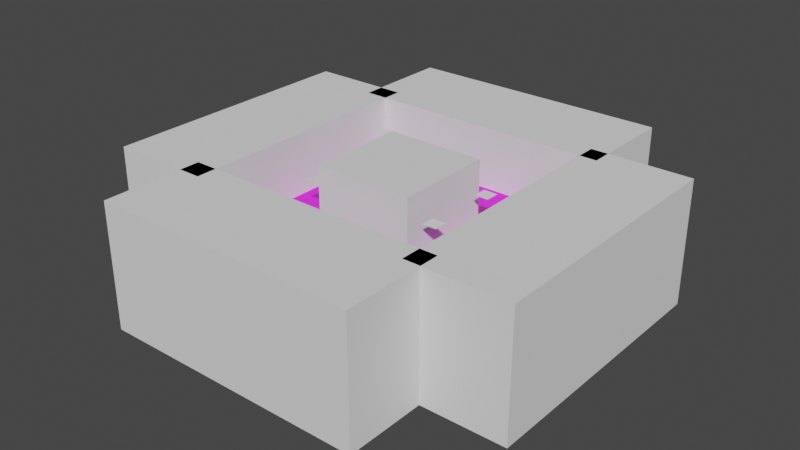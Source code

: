 # Source: level_01.blend  (saved by Blender 3.6.11; exported with 4.5.12 LTS)
import bpy
from mathutils import Matrix  # noqa: F401  (used for matrix-valued properties, if any)

bpy.ops.wm.read_factory_settings(use_empty=True)
scene = bpy.context.scene
scene.name = 'Scene'

# ---- collections
col_barriers = bpy.data.collections.new('barriers'); scene.collection.children.link(col_barriers)
col_spawners = bpy.data.collections.new('spawners'); scene.collection.children.link(col_spawners)

# ---- images (referenced by path relative to the original .blend; pixels are not part of the script)
import os
ASSET_DIR = os.environ.get("B2B_ASSET_DIR", "")  # directory of the original .blend (textures are referenced by path, not embedded)
HERE = os.path.dirname(os.path.abspath(__file__))  # packed textures are extracted next to this script under _unpacked/

def load_image(name, relpath, width, height, colorspace="sRGB"):
    """Load a texture the original file referenced (path relative to the .blend, or extracted next to this script)."""
    p = next((c for c in (os.path.join(HERE, relpath), os.path.join(ASSET_DIR, relpath)) if relpath and os.path.exists(c)), "")
    if p:
        img = bpy.data.images.load(p, check_existing=True)
        img.name = name
    else:  # same state as the original file: an image datablock whose file is absent (Cycles renders it pink)
        img = bpy.data.images.new(name, width, height)
        img.source = "FILE"
        img.filepath = "//" + (relpath or name)
    img.colorspace_settings.name = colorspace
    return img
img_orange_png = load_image('orange.png', 'orange.png', 1024, 1024, 'sRGB')

# ---- materials (node trees are filled in below, after node groups)
mat_material_001 = bpy.data.materials.new('Material.001')
mat_material_001.use_transparent_shadow = False

# ---- material node trees
mat_material_001.use_nodes = True; mat_material_001.node_tree.nodes.clear()
_N = mat_material_001.node_tree.nodes; _L = mat_material_001.node_tree.links
n0 = _N.new('ShaderNodeBsdfPrincipled'); n0.name = 'Principled BSDF'; n0.location = (10, 300)
n0.distribution = 'GGX'
n0.subsurface_method = 'RANDOM_WALK_SKIN'
n0.inputs[3].default_value = 1.45
n0.inputs[27].default_value = (0.0, 0.0, 0.0, 1.0)
n0.inputs[28].default_value = 1.0
n1 = _N.new('ShaderNodeOutputMaterial'); n1.name = 'Material Output'; n1.location = (300, 300)
n2 = _N.new('ShaderNodeTexImage'); n2.name = 'Image Texture'; n2.location = (-190, 260)
n2.image = img_orange_png
_L.new(n0.outputs[0], n1.inputs[0])
_L.new(n2.outputs[0], n0.inputs[0])
n1.is_active_output = True

# ---- world
world_world = bpy.data.worlds.new('World'); scene.world = world_world
world_world.use_nodes = True; world_world.node_tree.nodes.clear()
_N = world_world.node_tree.nodes; _L = world_world.node_tree.links
n0 = _N.new('ShaderNodeOutputWorld'); n0.name = 'World Output'; n0.location = (300, 300)
n1 = _N.new('ShaderNodeBackground'); n1.name = 'Background'; n1.location = (10, 300)
n1.inputs[0].default_value = (0.05088, 0.05088, 0.05088, 1.0)
_L.new(n1.outputs[0], n0.inputs[0])
n0.is_active_output = True
world_world.color = (0.05088, 0.05088, 0.05088)
world_world.use_sun_shadow = False
world_world.sun_shadow_jitter_overblur = 0.0

# ---- meshes
me_cube_floor = bpy.data.meshes.new('Cube.floor')
me_cube_floor.from_pydata([(-16.0, -16.0, -1.0), (-16.0, -16.0, 0.0), (-16.0, 16.0, -1.0), (-16.0, 16.0, 0.0), (16.0, -16.0, -1.0), (16.0, -16.0, 0.0), (16.0, 16.0, -1.0), (16.0, 16.0, 0.0), (6.933, 16.0, -1.0), (-6.933, 16.0, -1.0), (-6.933, 16.0, 0.0), (6.933, 16.0, 0.0), (-6.933, -16.0, -1.0), (6.933, -16.0, -1.0), (6.933, -16.0, 0.0), (-6.933, -16.0, 0.0), (-16.0, 6.933, -1.0), (-16.0, -6.933, -1.0), (-16.0, -6.933, 0.0), (-16.0, 6.933, 0.0), (16.0, -6.933, -1.0), (16.0, 6.933, -1.0), (16.0, 6.933, 0.0), (16.0, -6.933, 0.0), (6.933, 6.933, 0.0), (6.933, -6.933, 0.0), (-6.933, 6.933, 0.0), (-6.933, -6.933, 0.0), (-6.933, 6.933, -1.0), (-6.933, -6.933, -1.0), (6.933, 6.933, -1.0), (6.933, -6.933, -1.0)], [], [(16, 19, 3, 2), (8, 11, 7, 6), (20, 23, 5, 4), (12, 15, 1, 0), (31, 20, 4, 13), (27, 18, 1, 15), (23, 25, 14, 5), (25, 27, 15, 14), (17, 29, 12, 0), (29, 31, 13, 12), (4, 5, 14, 13), (13, 14, 15, 12), (2, 3, 10, 9), (9, 10, 11, 8), (9, 8, 30, 28), (30, 24, 26, 28), (2, 9, 28, 16), (16, 28, 29, 17), (11, 10, 26, 24), (25, 24, 30, 31), (7, 11, 24, 22), (22, 24, 25, 23), (10, 3, 19, 26), (26, 19, 18, 27), (8, 6, 21, 30), (30, 21, 20, 31), (6, 7, 22, 21), (21, 22, 23, 20), (0, 1, 18, 17), (17, 18, 19, 16), (31, 29, 27, 25), (27, 29, 28, 26)])
_uv = me_cube_floor.uv_layers.new(name='UVMap')
_uv.uv.foreach_set('vector', [1.511, -3.067, 1.511, -2.955, 0.5, -2.955, 0.5, -3.067, 1.511, -2.955, 1.511, -2.844, 0.5, -2.844, 0.5, -2.955, 1.511, -2.844, 1.511, -2.732, 0.5, -2.732, 0.5, -2.844, 1.511, -2.732, 1.511, -2.621, 0.5, -2.621, 0.5, -2.732, -2.056, -2.056, -3.067, -2.056, -3.067, -3.067, -2.056, -3.067, -2.056, 1.511, -3.067, 1.511, -3.067, 0.5, -2.056, 0.5, 0.5, 1.511, -0.5106, 1.511, -0.5106, 0.5, 0.5, 0.5, -0.5106, 1.511, -2.056, 1.511, -2.056, 0.5, -0.5106, 0.5, 0.5, -2.056, -0.5106, -2.056, -0.5106, -3.067, 0.5, -3.067, -0.5106, -2.056, -2.056, -2.056, -2.056, -3.067, -0.5106, -3.067, 4.067, -2.732, 4.067, -2.621, 3.056, -2.621, 3.056, -2.732, 3.056, -2.732, 3.056, -2.621, 1.511, -2.621, 1.511, -2.732, 4.067, -2.955, 4.067, -2.844, 3.056, -2.844, 3.056, -2.955, 3.056, -2.955, 3.056, -2.844, 1.511, -2.844, 1.511, -2.955, -0.5106, 0.5, -2.056, 0.5, -2.056, -0.5106, -0.5106, -0.5106, 2.046, -2.621, 2.046, -2.51, 0.5, -2.51, 0.5, -2.621, 0.5, 0.5, -0.5106, 0.5, -0.5106, -0.5106, 0.5, -0.5106, 0.5, -0.5106, -0.5106, -0.5106, -0.5106, -2.056, 0.5, -2.056, -0.5106, 4.067, -2.056, 4.067, -2.056, 3.056, -0.5106, 3.056, 2.046, -2.398, 0.5, -2.398, 0.5, -2.51, 2.046, -2.51, 0.5, 4.067, -0.5106, 4.067, -0.5106, 3.056, 0.5, 3.056, 0.5, 3.056, -0.5106, 3.056, -0.5106, 1.511, 0.5, 1.511, -2.056, 4.067, -3.067, 4.067, -3.067, 3.056, -2.056, 3.056, -2.056, 3.056, -3.067, 3.056, -3.067, 1.511, -2.056, 1.511, -2.056, 0.5, -3.067, 0.5, -3.067, -0.5106, -2.056, -0.5106, -2.056, -0.5106, -3.067, -0.5106, -3.067, -2.056, -2.056, -2.056, 4.067, -2.844, 4.067, -2.732, 3.056, -2.732, 3.056, -2.844, 3.056, -2.844, 3.056, -2.732, 1.511, -2.732, 1.511, -2.844, 4.067, -3.067, 4.067, -2.955, 3.056, -2.955, 3.056, -3.067, 3.056, -3.067, 3.056, -2.955, 1.511, -2.955, 1.511, -3.067, 0.5, -2.398, 2.046, -2.398, 2.046, -2.287, 0.5, -2.287, 0.5, -2.175, 0.5, -2.287, 2.046, -2.287, 2.046, -2.175])
me_cube_floor.materials.append(mat_material_001)
me_cube_floor.update()
me_cube_006 = bpy.data.meshes.new('Cube.006')
me_cube_006.from_pydata([(-7.126, -7.113, -8.752), (-7.126, -7.113, 8.752), (-7.126, 7.113, -8.752), (-7.126, 7.113, 8.752), (7.149, -7.157, -8.752), (7.149, -7.157, 8.752), (7.149, 7.07, -8.752), (7.149, 7.07, 8.752)], [], [(0, 1, 3, 2), (2, 3, 7, 6), (6, 7, 5, 4), (4, 5, 1, 0), (2, 6, 4, 0), (7, 3, 1, 5)])
_uv = me_cube_006.uv_layers.new(name='UVMap')
_uv.uv.foreach_set('vector', [0.375, 0.0, 0.625, 0.0, 0.625, 0.25, 0.375, 0.25, 0.375, 0.25, 0.625, 0.25, 0.625, 0.5, 0.375, 0.5, 0.375, 0.5, 0.625, 0.5, 0.625, 0.75, 0.375, 0.75, 0.375, 0.75, 0.625, 0.75, 0.625, 1.0, 0.375, 1.0, 0.125, 0.5, 0.375, 0.5, 0.375, 0.75, 0.125, 0.75, 0.625, 0.5, 0.875, 0.5, 0.875, 0.75, 0.625, 0.75])
me_cube_006.update()
me_cube_009 = bpy.data.meshes.new('Cube.009')
me_cube_009.from_pydata([(15.95, 18.82, -8.752), (15.95, 18.82, 8.752), (30.18, 18.82, -8.752), (30.18, 18.82, 8.752), (15.95, -18.87, -8.752), (15.95, -18.87, 8.752), (30.18, -18.87, -8.752), (30.18, -18.87, 8.752)], [], [(0, 1, 3, 2), (2, 3, 7, 6), (6, 7, 5, 4), (4, 5, 1, 0), (2, 6, 4, 0), (7, 3, 1, 5)])
_uv = me_cube_009.uv_layers.new(name='UVMap')
_uv.uv.foreach_set('vector', [0.375, 0.0, 0.625, 0.0, 0.625, 0.25, 0.375, 0.25, 0.375, 0.25, 0.625, 0.25, 0.625, 0.5, 0.375, 0.5, 0.375, 0.5, 0.625, 0.5, 0.625, 0.75, 0.375, 0.75, 0.375, 0.75, 0.625, 0.75, 0.625, 1.0, 0.375, 1.0, 0.125, 0.5, 0.375, 0.5, 0.375, 0.75, 0.125, 0.75, 0.625, 0.5, 0.875, 0.5, 0.875, 0.75, 0.625, 0.75])
me_cube_009.update()
me_cube_010 = bpy.data.meshes.new('Cube.010')
me_cube_010.from_pydata([(-19.27, 16.0, -8.752), (-19.27, 16.0, 8.752), (-19.27, 30.22, -8.752), (-19.27, 30.22, 8.752), (18.42, 16.0, -8.752), (18.42, 16.0, 8.752), (18.42, 30.22, -8.752), (18.42, 30.22, 8.752)], [], [(0, 1, 3, 2), (2, 3, 7, 6), (6, 7, 5, 4), (4, 5, 1, 0), (2, 6, 4, 0), (7, 3, 1, 5)])
_uv = me_cube_010.uv_layers.new(name='UVMap')
_uv.uv.foreach_set('vector', [0.375, 0.0, 0.625, 0.0, 0.625, 0.25, 0.375, 0.25, 0.375, 0.25, 0.625, 0.25, 0.625, 0.5, 0.375, 0.5, 0.375, 0.5, 0.625, 0.5, 0.625, 0.75, 0.375, 0.75, 0.375, 0.75, 0.625, 0.75, 0.625, 1.0, 0.375, 1.0, 0.125, 0.5, 0.375, 0.5, 0.375, 0.75, 0.125, 0.75, 0.625, 0.5, 0.875, 0.5, 0.875, 0.75, 0.625, 0.75])
me_cube_010.update()
me_cube_011 = bpy.data.meshes.new('Cube.011')
me_cube_011.from_pydata([(-19.27, -30.19, -8.752), (-19.27, -30.19, 8.752), (-19.27, -15.96, -8.752), (-19.27, -15.96, 8.752), (18.42, -30.19, -8.752), (18.42, -30.19, 8.752), (18.42, -15.96, -8.752), (18.42, -15.96, 8.752)], [], [(0, 1, 3, 2), (2, 3, 7, 6), (6, 7, 5, 4), (4, 5, 1, 0), (2, 6, 4, 0), (7, 3, 1, 5)])
_uv = me_cube_011.uv_layers.new(name='UVMap')
_uv.uv.foreach_set('vector', [0.375, 0.0, 0.625, 0.0, 0.625, 0.25, 0.375, 0.25, 0.375, 0.25, 0.625, 0.25, 0.625, 0.5, 0.375, 0.5, 0.375, 0.5, 0.625, 0.5, 0.625, 0.75, 0.375, 0.75, 0.375, 0.75, 0.625, 0.75, 0.625, 1.0, 0.375, 1.0, 0.125, 0.5, 0.375, 0.5, 0.375, 0.75, 0.125, 0.75, 0.625, 0.5, 0.875, 0.5, 0.875, 0.75, 0.625, 0.75])
me_cube_011.update()
me_cube_012 = bpy.data.meshes.new('Cube.012')
me_cube_012.from_pydata([(-30.28, 18.82, -8.752), (-30.28, 18.82, 8.752), (-16.06, 18.82, -8.752), (-16.06, 18.82, 8.752), (-30.28, -18.87, -8.752), (-30.28, -18.87, 8.752), (-16.06, -18.87, -8.752), (-16.06, -18.87, 8.752)], [], [(0, 1, 3, 2), (2, 3, 7, 6), (6, 7, 5, 4), (4, 5, 1, 0), (2, 6, 4, 0), (7, 3, 1, 5)])
_uv = me_cube_012.uv_layers.new(name='UVMap')
_uv.uv.foreach_set('vector', [0.375, 0.0, 0.625, 0.0, 0.625, 0.25, 0.375, 0.25, 0.375, 0.25, 0.625, 0.25, 0.625, 0.5, 0.375, 0.5, 0.375, 0.5, 0.625, 0.5, 0.625, 0.75, 0.375, 0.75, 0.375, 0.75, 0.625, 0.75, 0.625, 1.0, 0.375, 1.0, 0.125, 0.5, 0.375, 0.5, 0.375, 0.75, 0.125, 0.75, 0.625, 0.5, 0.875, 0.5, 0.875, 0.75, 0.625, 0.75])
me_cube_012.update()
me_spawn_point = bpy.data.meshes.new('spawn_point')
me_spawn_point.from_pydata([(-10.71, 4.15, 5.319), (-8.706, 4.15, 5.319), (-10.71, 6.15, 5.319), (-8.706, 6.15, 5.319)], [], [(0, 1, 3, 2)])
_uv = me_spawn_point.uv_layers.new(name='UVMap')
_uv.uv.foreach_set('vector', [0.0, 0.0, 1.0, 0.0, 1.0, 1.0, 0.0, 1.0])
me_spawn_point.update()
me_spawn_point_001 = bpy.data.meshes.new('spawn_point.001')
me_spawn_point_001.from_pydata([(10.55, 4.15, 5.319), (10.55, 6.15, 5.319), (8.553, 4.15, 5.319), (8.553, 6.15, 5.319)], [], [(0, 1, 3, 2)])
_uv = me_spawn_point_001.uv_layers.new(name='UVMap')
_uv.uv.foreach_set('vector', [0.0, 0.0, 0.0, 1.0, 1.0, 1.0, 1.0, 0.0])
me_spawn_point_001.update()
me_spawn_point_002 = bpy.data.meshes.new('spawn_point.002')
me_spawn_point_002.from_pydata([(-10.68, -4.15, 5.319), (-10.68, -6.15, 5.319), (-8.684, -4.15, 5.319), (-8.684, -6.15, 5.319)], [], [(0, 1, 3, 2)])
_uv = me_spawn_point_002.uv_layers.new(name='UVMap')
_uv.uv.foreach_set('vector', [0.0, 0.0, 0.0, 1.0, 1.0, 1.0, 1.0, 0.0])
me_spawn_point_002.update()
me_spawn_point_003 = bpy.data.meshes.new('spawn_point.003')
me_spawn_point_003.from_pydata([(10.55, -4.15, 5.319), (10.55, -6.15, 5.319), (8.553, -4.15, 5.319), (8.553, -6.15, 5.319)], [], [(0, 2, 3, 1)])
_uv = me_spawn_point_003.uv_layers.new(name='UVMap')
_uv.uv.foreach_set('vector', [0.0, 0.0, 1.0, 0.0, 1.0, 1.0, 0.0, 1.0])
me_spawn_point_003.update()
me_spawn_point_004 = bpy.data.meshes.new('spawn_point.004')
me_spawn_point_004.from_pydata([(-13.98, 11.68, 5.319), (-11.98, 11.68, 5.319), (-13.98, 13.68, 5.319), (-11.98, 13.68, 5.319)], [], [(0, 1, 3, 2)])
_uv = me_spawn_point_004.uv_layers.new(name='UVMap')
_uv.uv.foreach_set('vector', [0.0, 0.0, 1.0, 0.0, 1.0, 1.0, 0.0, 1.0])
me_spawn_point_004.update()
me_spawn_point_005 = bpy.data.meshes.new('spawn_point.005')
me_spawn_point_005.from_pydata([(13.98, 11.68, 5.319), (13.98, 13.68, 5.319), (11.98, 11.68, 5.319), (11.98, 13.68, 5.319)], [], [(0, 1, 3, 2)])
_uv = me_spawn_point_005.uv_layers.new(name='UVMap')
_uv.uv.foreach_set('vector', [0.0, 0.0, 0.0, 1.0, 1.0, 1.0, 1.0, 0.0])
me_spawn_point_005.update()
me_spawn_point_006 = bpy.data.meshes.new('spawn_point.006')
me_spawn_point_006.from_pydata([(-13.98, -11.68, 5.319), (-13.98, -13.68, 5.319), (-11.98, -11.68, 5.319), (-11.98, -13.68, 5.319)], [], [(0, 1, 3, 2)])
_uv = me_spawn_point_006.uv_layers.new(name='UVMap')
_uv.uv.foreach_set('vector', [0.0, 0.0, 0.0, 1.0, 1.0, 1.0, 1.0, 0.0])
me_spawn_point_006.update()
me_spawn_point_007 = bpy.data.meshes.new('spawn_point.007')
me_spawn_point_007.from_pydata([(13.98, -11.68, 5.319), (13.98, -13.68, 5.319), (11.98, -11.68, 5.319), (11.98, -13.68, 5.319)], [], [(0, 2, 3, 1)])
_uv = me_spawn_point_007.uv_layers.new(name='UVMap')
_uv.uv.foreach_set('vector', [0.0, 0.0, 1.0, 0.0, 1.0, 1.0, 0.0, 1.0])
me_spawn_point_007.update()

# ---- objects
ob_cube = bpy.data.objects.new('Cube', me_cube_floor)
ob_cube_invisible_001 = bpy.data.objects.new('Cube.Invisible.001', me_cube_006)
ob_cube_invisible_004 = bpy.data.objects.new('Cube.Invisible.004', me_cube_009)
ob_cube_invisible_006 = bpy.data.objects.new('Cube.Invisible.006', me_cube_010)
ob_cube_invisible_007 = bpy.data.objects.new('Cube.Invisible.007', me_cube_011)
ob_cube_invisible_008 = bpy.data.objects.new('Cube.Invisible.008', me_cube_012)
ob_plane = bpy.data.objects.new('Plane', me_spawn_point)
ob_plane_001 = bpy.data.objects.new('Plane.001', me_spawn_point_001)
ob_plane_002 = bpy.data.objects.new('Plane.002', me_spawn_point_002)
ob_plane_003 = bpy.data.objects.new('Plane.003', me_spawn_point_003)
ob_plane_004 = bpy.data.objects.new('Plane.004', me_spawn_point_004)
ob_plane_005 = bpy.data.objects.new('Plane.005', me_spawn_point_005)
ob_plane_006 = bpy.data.objects.new('Plane.006', me_spawn_point_006)
ob_plane_007 = bpy.data.objects.new('Plane.007', me_spawn_point_007)

# ---- transforms, parenting, visibility, modifiers, constraints
ob_cube.location = (0.0, 0.0, 0.0)
ob_cube_invisible_001.location = (-0.05103, 0.0, 0.0)
ob_cube_invisible_004.location = (0.05953, 0.0, 0.0)
ob_cube_invisible_006.location = (0.05953, 0.0, 0.0)
ob_cube_invisible_007.location = (0.05953, 0.0, 0.0)
ob_cube_invisible_008.location = (0.05953, 0.0, 0.0)
ob_plane.location = (0.0, 0.0, 0.0)
ob_plane_001.location = (0.0, 0.0, 0.0)
ob_plane_002.location = (0.0, 0.0, 0.0)
ob_plane_003.location = (0.0, 0.0, 0.0)
ob_plane_004.location = (0.0, 0.0, 0.0)
ob_plane_005.location = (0.0, 0.0, 0.0)
ob_plane_006.location = (0.0, 0.0, 0.0)
ob_plane_007.location = (0.0, 0.0, 0.0)

# ---- collection membership
scene.collection.objects.link(ob_cube)
col_barriers.objects.link(ob_cube_invisible_001)
col_barriers.objects.link(ob_cube_invisible_004)
col_barriers.objects.link(ob_cube_invisible_006)
col_barriers.objects.link(ob_cube_invisible_007)
col_barriers.objects.link(ob_cube_invisible_008)
col_spawners.objects.link(ob_plane)
col_spawners.objects.link(ob_plane_001)
col_spawners.objects.link(ob_plane_002)
col_spawners.objects.link(ob_plane_003)
col_spawners.objects.link(ob_plane_004)
col_spawners.objects.link(ob_plane_005)
col_spawners.objects.link(ob_plane_006)
col_spawners.objects.link(ob_plane_007)

# ---- scene / render settings (as saved in the file)
scene.frame_start = 1; scene.frame_end = 250; scene.frame_set(2)
scene.render.engine = 'BLENDER_EEVEE_NEXT'
scene.cycles.sampling_pattern = 'TABULATED_SOBOL'
scene.cycles.use_light_tree = False
scene.view_settings.view_transform = 'Filmic'
bpy.context.view_layer.update()

# ---- added for rendering (the .blend has no active camera and no usable light): camera, sun
cam_auto = bpy.data.cameras.new('AutoCamera')
cam_auto.lens = 50.0
cam_auto.sensor_width = 36.0
cam_auto.clip_end = 1416.6
ob_auto_camera = bpy.data.objects.new('AutoCamera', cam_auto)
scene.collection.objects.link(ob_auto_camera)
ob_auto_camera.location = (80.7244, -96.8444, 64.5748)
ob_auto_camera.rotation_euler = (1.09748, -7.21219e-08, 0.694738)
scene.camera = ob_auto_camera
light_auto_sun = bpy.data.lights.new('AutoSun', 'SUN')
light_auto_sun.energy = 3.0
light_auto_sun.angle = 0.0523599
ob_auto_sun = bpy.data.objects.new('AutoSun', light_auto_sun)
scene.collection.objects.link(ob_auto_sun)
ob_auto_sun.rotation_euler = (0.872665, 0.174533, 0.523599)
bpy.context.view_layer.update()
